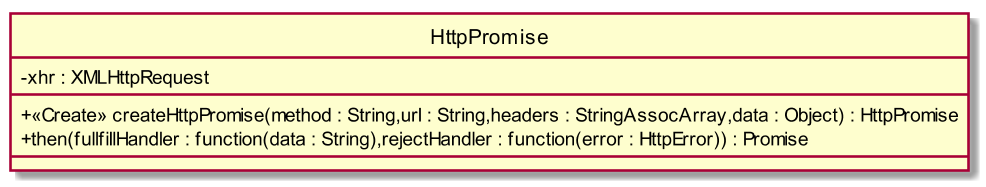

The diagram above was rendered by PlantUML. Its source (embedded in the PNG):
@startuml
scale 1000*1000
skinparam classAttributeIconSize 0
class HttpPromise{
- xhr : XMLHttpRequest
__
+ <<Create>> createHttpPromise(method : String,url : String,headers : StringAssocArray,data : Object) : HttpPromise
+ then(fullfillHandler : function(data : String),rejectHandler : function(error : HttpError)) : Promise
__

}
hide circle
@enduml